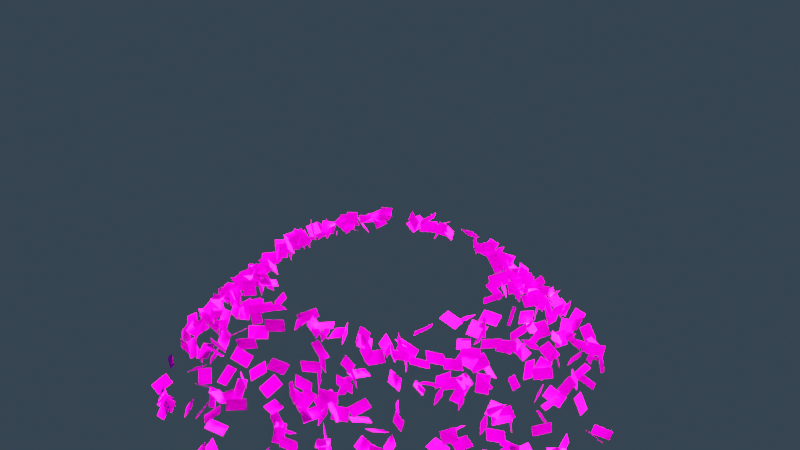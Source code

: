 # Source: sih.blend  (saved by Blender 3.0.42; exported with 4.5.12 LTS)
import bpy
from mathutils import Matrix  # noqa: F401  (used for matrix-valued properties, if any)

bpy.ops.wm.read_factory_settings(use_empty=True)
scene = bpy.context.scene
scene.name = 'Scene'

# ---- collections
col_collection = bpy.data.collections.new('Collection'); scene.collection.children.link(col_collection)

# ---- images (referenced by path relative to the original .blend; pixels are not part of the script)
import os
ASSET_DIR = os.environ.get("B2B_ASSET_DIR", "")  # directory of the original .blend (textures are referenced by path, not embedded)
HERE = os.path.dirname(os.path.abspath(__file__))  # packed textures are extracted next to this script under _unpacked/

def load_image(name, relpath, width, height, colorspace="sRGB"):
    """Load a texture the original file referenced (path relative to the .blend, or extracted next to this script)."""
    p = next((c for c in (os.path.join(HERE, relpath), os.path.join(ASSET_DIR, relpath)) if relpath and os.path.exists(c)), "")
    if p:
        img = bpy.data.images.load(p, check_existing=True)
        img.name = name
    else:  # same state as the original file: an image datablock whose file is absent (Cycles renders it pink)
        img = bpy.data.images.new(name, width, height)
        img.source = "FILE"
        img.filepath = "//" + (relpath or name)
    img.colorspace_settings.name = colorspace
    return img
img_results_1646992517972_png = load_image('Results 1646992517972.png', 'Results 1646992517972.png', 1024, 1024, 'sRGB')

# ---- materials (node trees are filled in below, after node groups)
mat_paper = bpy.data.materials.new('paper')
mat_material_001 = bpy.data.materials.new('Material.001')
mat_text = bpy.data.materials.new('text')

# ---- node groups
ng_x_to_x_random = bpy.data.node_groups.new('-x to x random', 'GeometryNodeTree')
_s = ng_x_to_x_random.interface.new_socket(name='Result', in_out='OUTPUT', socket_type='NodeSocketFloat')
_s = ng_x_to_x_random.interface.new_socket(name='Value', in_out='INPUT', socket_type='NodeSocketFloat')
_s.default_value = 0.5
_s.min_value = -1e+04
_s.max_value = 1e+04
_s = ng_x_to_x_random.interface.new_socket(name='Seed', in_out='INPUT', socket_type='NodeSocketInt')
_s.default_value = 22
_s.min_value = -10000
_s.max_value = 10000
_N = ng_x_to_x_random.nodes; _L = ng_x_to_x_random.links
n0 = _N.new('ShaderNodeMapRange'); n0.name = 'Map Range.003'; n0.location = (129, 84)
n0.clamp = False
n1 = _N.new('NodeGroupOutput'); n1.name = 'Group Output'; n1.location = (319, 0)
n2 = _N.new('ShaderNodeMath'); n2.name = 'Math.003'; n2.location = (-129, -84)
n2.hide = True
n2.operation = 'MULTIPLY'
n2.inputs[1].default_value = -1.0
n3 = _N.new('NodeGroupInput'); n3.name = 'Group Input'; n3.location = (-329, 0)
n4 = _N.new('FunctionNodeRandomValue'); n4.name = 'Random Value.003'; n4.location = (-75, -18)
n4.hide = True
_L.new(n3.outputs[0], n2.inputs[0])
_L.new(n0.outputs[0], n1.inputs[0])
_L.new(n4.outputs[1], n0.inputs[0])
_L.new(n2.outputs[0], n0.inputs[3])
_L.new(n3.outputs[0], n0.inputs[4])
_L.new(n3.outputs[1], n4.inputs[8])
n1.is_active_output = True
ng_stackofpaper = bpy.data.node_groups.new('StackofPaper', 'GeometryNodeTree')
_s = ng_stackofpaper.interface.new_socket(name='Instances', in_out='OUTPUT', socket_type='NodeSocketGeometry')
_s = ng_stackofpaper.interface.new_socket(name='Count', in_out='INPUT', socket_type='NodeSocketInt')
_s.default_value = 247
_s.min_value = 1
_s.max_value = 10000
_s = ng_stackofpaper.interface.new_socket(name='Offset', in_out='INPUT', socket_type='NodeSocketVector')
_s.subtype = 'TRANSLATION'
_s.default_value = (0.0, 0.0, 0.001)
_s = ng_stackofpaper.interface.new_socket(name='PaperSize', in_out='INPUT', socket_type='NodeSocketVector')
_s.subtype = 'TRANSLATION'
_s.default_value = (1.0, 1.5, 0.001)
_s.min_value = 0.0
_s = ng_stackofpaper.interface.new_socket(name='RandomRotation', in_out='INPUT', socket_type='NodeSocketFloat')
_s.default_value = 0.1
_s.min_value = -1e+04
_s.max_value = 1e+04
_s = ng_stackofpaper.interface.new_socket(name='RandomX', in_out='INPUT', socket_type='NodeSocketFloat')
_s.default_value = 0.1
_s.min_value = -1e+04
_s.max_value = 1e+04
_s = ng_stackofpaper.interface.new_socket(name='RandomY', in_out='INPUT', socket_type='NodeSocketFloat')
_s.default_value = 0.1
_s.min_value = -1e+04
_s.max_value = 1e+04
_s = ng_stackofpaper.interface.new_socket(name='RandomScale', in_out='INPUT', socket_type='NodeSocketFloat')
_s.min_value = -1e+04
_s.max_value = 1e+04
_s = ng_stackofpaper.interface.new_socket(name='SinglePaperMaterial', in_out='INPUT', socket_type='NodeSocketMaterial')
_s.default_value = mat_paper
ng_stackofpaper.is_modifier = True
_N = ng_stackofpaper.nodes; _L = ng_stackofpaper.links
n0 = _N.new('GeometryNodeStoreNamedAttribute'); n0.name = 'Store Named Attribute'; n0.location = (-463, 92)
n0.data_type = 'FLOAT_VECTOR'
n0.domain = 'CORNER'
n0.inputs[2].default_value = 'uv_map'
n1 = _N.new('GeometryNodeMeshLine'); n1.name = 'Mesh Line'; n1.location = (-651, 291)
n2 = _N.new('GeometryNodeMeshToPoints'); n2.name = 'Mesh to Points'; n2.location = (-362, 272)
n3 = _N.new('GeometryNodeMeshCube'); n3.name = 'Cube'; n3.location = (-488, 92)
n3.inputs[1].default_value = 8
n3.inputs[2].default_value = 5
n4 = _N.new('GeometryNodeInstanceOnPoints'); n4.name = 'Instance on Points'; n4.location = (-41, 147)
n5 = _N.new('GeometryNodeSetMaterial'); n5.name = 'Set Material'; n5.location = (-268, 85)
n6 = _N.new('ShaderNodeCombineXYZ'); n6.name = 'Combine XYZ.001'; n6.location = (85, -78)
n7 = _N.new('GeometryNodeTranslateInstances'); n7.name = 'Translate Instances'; n7.location = (256, 177)
n8 = _N.new('NodeGroupOutput'); n8.name = 'Group Output'; n8.location = (446, -65)
n9 = _N.new('GeometryNodeGroup'); n9.name = 'Group.001'; n9.location = (-303, -409)
n9.width = 221
n9.node_tree = ng_x_to_x_random
n9.inputs[1].default_value = 35
n10 = _N.new('ShaderNodeCombineXYZ'); n10.name = 'Combine XYZ'; n10.location = (-278, -92)
n11 = _N.new('GeometryNodeGroup'); n11.name = 'Group.003'; n11.location = (-651, -172)
n11.width = 221
n11.node_tree = ng_x_to_x_random
n11.inputs[1].default_value = 46
n12 = _N.new('NodeGroupInput'); n12.name = 'Group Input'; n12.location = (-1134, -220)
n13 = _N.new('GeometryNodeGroup'); n13.name = 'Group'; n13.location = (-430, -198)
n13.width = 221
n13.node_tree = ng_x_to_x_random
n13.inputs[1].default_value = 39
n14 = _N.new('GeometryNodeGroup'); n14.name = 'Group.002'; n14.location = (-608, -318)
n14.width = 221
n14.node_tree = ng_x_to_x_random
n14.inputs[1].default_value = 44
n15 = _N.new('ShaderNodeVectorMath'); n15.name = 'Vector Math'; n15.location = (-174, -155)
n15.inputs[0].default_value = (1.0, 1.0, 1.0)
_L.new(n7.outputs[0], n8.inputs[0])
_L.new(n1.outputs[0], n2.inputs[0])
_L.new(n4.outputs[0], n7.inputs[0])
_L.new(n0.outputs[0], n5.inputs[0])
_L.new(n2.outputs[0], n4.inputs[0])
_L.new(n10.outputs[0], n4.inputs[5])
_L.new(n15.outputs[0], n4.inputs[6])
_L.new(n6.outputs[0], n7.inputs[2])
_L.new(n13.outputs[0], n6.inputs[1])
_L.new(n9.outputs[0], n6.inputs[0])
_L.new(n14.outputs[0], n15.inputs[1])
_L.new(n11.outputs[0], n10.inputs[2])
_L.new(n5.outputs[0], n4.inputs[2])
_L.new(n12.outputs[0], n1.inputs[0])
_L.new(n12.outputs[1], n1.inputs[3])
_L.new(n12.outputs[2], n3.inputs[0])
_L.new(n12.outputs[3], n11.inputs[0])
_L.new(n12.outputs[5], n13.inputs[0])
_L.new(n12.outputs[6], n14.inputs[0])
_L.new(n12.outputs[4], n9.inputs[0])
_L.new(n12.outputs[7], n5.inputs[2])
_L.new(n3.outputs[0], n0.inputs[0])
_L.new(n3.outputs[1], n0.inputs[3])
n8.is_active_output = True
ng_nodegroup = bpy.data.node_groups.new('NodeGroup', 'GeometryNodeTree')
_s = ng_nodegroup.interface.new_socket(name='Value', in_out='OUTPUT', socket_type='NodeSocketFloat')
_s = ng_nodegroup.interface.new_socket(name='Vector', in_out='OUTPUT', socket_type='NodeSocketVector')
_s = ng_nodegroup.interface.new_socket(name='Slider', in_out='INPUT', socket_type='NodeSocketFloat')
_s.default_value = 0.5
_s.min_value = -1e+04
_s.max_value = 1e+04
_s = ng_nodegroup.interface.new_socket(name='FinerControl', in_out='INPUT', socket_type='NodeSocketFloat')
_s.default_value = 20.0
_s.min_value = -1e+04
_s.max_value = 1e+04
_s = ng_nodegroup.interface.new_socket(name='Strength', in_out='INPUT', socket_type='NodeSocketFloat')
_s.default_value = 10.0
_s.min_value = -1e+04
_s.max_value = 1e+04
_N = ng_nodegroup.nodes; _L = ng_nodegroup.links
n0 = _N.new('ShaderNodeMath'); n0.name = 'Math.002'; n0.location = (-140, -40)
n0.operation = 'MULTIPLY'
n1 = _N.new('ShaderNodeMath'); n1.name = 'Math'; n1.location = (-244, 258)
n1.operation = 'GREATER_THAN'
n2 = _N.new('ShaderNodeCombineXYZ'); n2.name = 'Combine XYZ'; n2.location = (134, 9)
n3 = _N.new('ShaderNodeVectorRotate'); n3.name = 'Vector Rotate'; n3.location = (370, 81)
n4 = _N.new('ShaderNodeCombineXYZ'); n4.name = 'Combine XYZ.001'; n4.location = (640, -224)
n5 = _N.new('ShaderNodeVectorMath'); n5.name = 'Vector Math.001'; n5.location = (552, -32)
n5.operation = 'LENGTH'
n6 = _N.new('ShaderNodeVectorCurve'); n6.name = 'Vector Curves'; n6.location = (842, -50)
n6.mapping.use_clip = False
_c = n6.mapping.curves[2]
while len(_c.points) > 2: _c.points.remove(_c.points[-1])
_c.points[0].location = (-0.81814, -0.87452); _c.points[0].handle_type = 'AUTO'
_c.points[1].location = (0.04546, -0.0); _c.points[1].handle_type = 'AUTO'
_p = _c.points.new(0.72743, 0.75289); _p.handle_type = 'AUTO'
_p = _c.points.new(2.1823, 0.25096); _p.handle_type = 'AUTO'
_p = _c.points.new(2.8188, -1.44304); _p.handle_type = 'AUTO'
_p = _c.points.new(3.86426, -2.8272); _p.handle_type = 'AUTO'
n6.mapping.update()
n7 = _N.new('ShaderNodeMath'); n7.name = 'Math.001'; n7.location = (-360, 74)
n7.width = 148
n7.operation = 'SUBTRACT'
n8 = _N.new('GeometryNodeGroup'); n8.name = 'Group'; n8.location = (-239, -252)
n8.node_tree = ng_x_to_x_random
n8.inputs[0].default_value = 3.142
n8.inputs[1].default_value = 37
n9 = _N.new('GeometryNodeInputPosition'); n9.name = 'Position'; n9.location = (-807, 167)
n10 = _N.new('ShaderNodeSeparateXYZ'); n10.name = 'Separate XYZ'; n10.location = (-611, 240)
n11 = _N.new('ShaderNodeMath'); n11.name = 'Math.003'; n11.location = (-566, 103)
n11.operation = 'DIVIDE'
n12 = _N.new('NodeGroupInput'); n12.name = 'Group Input'; n12.location = (-1007, 3)
n13 = _N.new('NodeGroupOutput'); n13.name = 'Group Output'; n13.location = (1766, 178)
n14 = _N.new('ShaderNodeVectorMath'); n14.name = 'Vector Math'; n14.location = (1300, 113)
_L.new(n1.outputs[0], n13.inputs[0])
_L.new(n12.outputs[0], n11.inputs[0])
_L.new(n14.outputs[0], n13.inputs[1])
_L.new(n9.outputs[0], n10.inputs[0])
_L.new(n10.outputs[2], n1.inputs[0])
_L.new(n10.outputs[2], n7.inputs[0])
_L.new(n2.outputs[0], n3.inputs[0])
_L.new(n7.outputs[0], n0.inputs[0])
_L.new(n8.outputs[0], n3.inputs[3])
_L.new(n3.outputs[0], n14.inputs[0])
_L.new(n11.outputs[0], n1.inputs[1])
_L.new(n11.outputs[0], n7.inputs[1])
_L.new(n0.outputs[0], n2.inputs[0])
_L.new(n3.outputs[0], n5.inputs[0])
_L.new(n4.outputs[0], n6.inputs[1])
_L.new(n5.outputs[1], n4.inputs[2])
_L.new(n6.outputs[0], n14.inputs[1])
_L.new(n12.outputs[1], n11.inputs[1])
_L.new(n12.outputs[2], n0.inputs[1])
n13.is_active_output = True
ng_rotation = bpy.data.node_groups.new('Rotation', 'GeometryNodeTree')
_s = ng_rotation.interface.new_socket(name='Vector', in_out='OUTPUT', socket_type='NodeSocketVector')
_s = ng_rotation.interface.new_socket(name='Position', in_out='OUTPUT', socket_type='NodeSocketVector')
_s = ng_rotation.interface.new_socket(name='InverseStrength', in_out='INPUT', socket_type='NodeSocketFloat')
_s.default_value = 6.4
_s.min_value = -1e+04
_s.max_value = 1e+04
_N = ng_rotation.nodes; _L = ng_rotation.links
n0 = _N.new('GeometryNodeGroup'); n0.name = 'Group.003'; n0.location = (497, -317)
n0.node_tree = ng_x_to_x_random
n0.inputs[1].default_value = 68
n1 = _N.new('ShaderNodeCombineXYZ'); n1.name = 'Combine XYZ.002'; n1.location = (648, 350)
n2 = _N.new('GeometryNodeGroup'); n2.name = 'Group.001'; n2.location = (82, -78)
n2.node_tree = ng_x_to_x_random
n2.inputs[1].default_value = 160
n3 = _N.new('GeometryNodeGroup'); n3.name = 'Group.002'; n3.location = (400, -167)
n3.node_tree = ng_x_to_x_random
n3.inputs[1].default_value = 9
n4 = _N.new('NodeReroute'); n4.name = 'Reroute'; n4.location = (88, -350)
n4.width = 16
n4.socket_idname = 'NodeSocketFloat'
n5 = _N.new('ShaderNodeVectorMath'); n5.name = 'Vector Math.002'; n5.location = (-463, -182)
n5.operation = 'LENGTH'
n5.inputs[1].default_value = (0.0, 0.0, -0.8)
n6 = _N.new('NodeGroupInput'); n6.name = 'Group Input'; n6.location = (-848, 0)
n7 = _N.new('NodeGroupOutput'); n7.name = 'Group Output'; n7.location = (838, 0)
n8 = _N.new('GeometryNodeInputPosition'); n8.name = 'Position.001'; n8.location = (-648, -274)
n9 = _N.new('ShaderNodeMath'); n9.name = 'Math.005'; n9.location = (-243, -341)
n9.operation = 'DIVIDE'
_L.new(n1.outputs[0], n7.inputs[0])
_L.new(n8.outputs[0], n7.inputs[1])
_L.new(n4.outputs[0], n2.inputs[0])
_L.new(n4.outputs[0], n3.inputs[0])
_L.new(n4.outputs[0], n0.inputs[0])
_L.new(n2.outputs[0], n1.inputs[0])
_L.new(n3.outputs[0], n1.inputs[1])
_L.new(n0.outputs[0], n1.inputs[2])
_L.new(n8.outputs[0], n5.inputs[0])
_L.new(n5.outputs[1], n9.inputs[0])
_L.new(n9.outputs[0], n4.inputs[0])
_L.new(n6.outputs[0], n9.inputs[1])
n7.is_active_output = True
ng_geometry_nodes = bpy.data.node_groups.new('Geometry Nodes', 'GeometryNodeTree')
_s = ng_geometry_nodes.interface.new_socket(name='Geometry', in_out='OUTPUT', socket_type='NodeSocketGeometry')
_s = ng_geometry_nodes.interface.new_socket(name='Geometry', in_out='INPUT', socket_type='NodeSocketGeometry')
ng_geometry_nodes.is_modifier = True
_N = ng_geometry_nodes.nodes; _L = ng_geometry_nodes.links
n0 = _N.new('NodeGroupOutput'); n0.name = 'Group Output'; n0.location = (3662, 218)
n1 = _N.new('GeometryNodeRotateInstances'); n1.name = 'Rotate Instances'; n1.location = (3450, 202)
n1.inputs[4].default_value = False
n2 = _N.new('GeometryNodeGroup'); n2.name = 'Group.004'; n2.location = (2667, 278)
n2.node_tree = ng_stackofpaper
n2.inputs[0].default_value = 506
n2.inputs[1].default_value = (0.0, 0.0, 0.002)
n2.inputs[2].default_value = (1.0, 1.5, 0.002)
n2.inputs[3].default_value = 0.1
n2.inputs[4].default_value = 0.1
n2.inputs[5].default_value = 0.1
n2.inputs[6].default_value = 1.118e-08
n2.inputs[7].default_value = mat_paper
n3 = _N.new('GeometryNodeTranslateInstances'); n3.name = 'Translate Instances.001'; n3.location = (3116, 309)
n4 = _N.new('GeometryNodeGroup'); n4.name = 'Group.001'; n4.location = (2918, 212)
n4.node_tree = ng_nodegroup
n4.inputs[0].default_value = -17.81
n4.inputs[1].default_value = 20.0
n4.inputs[2].default_value = 10.0
n5 = _N.new('GeometryNodeGroup'); n5.name = 'Group.005'; n5.location = (3147, 90)
n5.node_tree = ng_rotation
n5.inputs[0].default_value = 3.0
_L.new(n2.outputs[0], n3.inputs[0])
_L.new(n3.outputs[0], n1.inputs[0])
_L.new(n1.outputs[0], n0.inputs[0])
_L.new(n4.outputs[0], n3.inputs[1])
_L.new(n4.outputs[1], n3.inputs[2])
_L.new(n5.outputs[0], n1.inputs[2])
_L.new(n5.outputs[1], n1.inputs[3])
n0.is_active_output = True
ng_geometry_nodes_001 = bpy.data.node_groups.new('Geometry Nodes.001', 'GeometryNodeTree')
_s = ng_geometry_nodes_001.interface.new_socket(name='Geometry', in_out='OUTPUT', socket_type='NodeSocketGeometry')
_s = ng_geometry_nodes_001.interface.new_socket(name='Geometry', in_out='INPUT', socket_type='NodeSocketGeometry')
ng_geometry_nodes_001.is_modifier = True
_N = ng_geometry_nodes_001.nodes; _L = ng_geometry_nodes_001.links
n0 = _N.new('FunctionNodeSliceString'); n0.name = 'Slice String'; n0.location = (-183, 129)
n1 = _N.new('FunctionNodeInputString'); n1.name = 'String'; n1.location = (-1026, 101)
n1.width = 328
n1.string = 'Problem 1: Papers are difficult to handle'
n1.outputs[0].default_value = ''
n2 = _N.new('FunctionNodeStringLength'); n2.name = 'String Length'; n2.location = (-664, -8)
n3 = _N.new('ShaderNodeMapRange'); n3.name = 'Map Range'; n3.location = (-469, -36)
n3.inputs[2].default_value = 10.0
n4 = _N.new('ShaderNodeValue'); n4.name = 'Value'; n4.location = (-955, -115)
n4.outputs[0].default_value = 11.0
n5 = _N.new('GeometryNodeResampleCurve'); n5.name = 'Resample Curve'; n5.location = (557, 106)
n5.keep_last_segment = False
n5.inputs[3].default_value = 0.02
n6 = _N.new('GeometryNodeCurveToMesh'); n6.name = 'Curve to Mesh.001'; n6.location = (822, 120)
n7 = _N.new('GeometryNodeCurvePrimitiveCircle'); n7.name = 'Curve Circle'; n7.location = (637, -56)
n7.inputs[0].default_value = 8
n7.inputs[4].default_value = 0.18
n8 = _N.new('GeometryNodeStringToCurves'); n8.name = 'String to Curves'; n8.location = (37, 246)
n8.font = None
n8.align_x = 'CENTER'
n8.pivot_mode = 'MIDPOINT'
n8.inputs[1].default_value = 3.0
n8.inputs[2].default_value = 0.9
n8.inputs[3].default_value = 1.1
n8.inputs[4].default_value = 0.8
n8.inputs[5].default_value = 21.0
n9 = _N.new('NodeGroupOutput'); n9.name = 'Group Output'; n9.location = (1319, 207)
n10 = _N.new('GeometryNodeSetMaterial'); n10.name = 'Set Material'; n10.location = (1043, 105)
n10.inputs[2].default_value = mat_text
n11 = _N.new('GeometryNodeInputNamedAttribute'); n11.name = 'Named Attribute'; n11.location = (797, 120)
n11.inputs[0].default_value = 'radius'
n12 = _N.new('GeometryNodeSwitch'); n12.name = 'Switch'; n12.location = (797, 120)
n12.input_type = 'FLOAT'
n12.inputs[1].default_value = 1.0
_L.new(n1.outputs[0], n2.inputs[0])
_L.new(n0.outputs[0], n8.inputs[0])
_L.new(n1.outputs[0], n0.inputs[0])
_L.new(n2.outputs[0], n3.inputs[4])
_L.new(n4.outputs[0], n3.inputs[0])
_L.new(n3.outputs[0], n0.inputs[2])
_L.new(n5.outputs[0], n6.inputs[0])
_L.new(n6.outputs[0], n10.inputs[0])
_L.new(n7.outputs[0], n6.inputs[1])
_L.new(n8.outputs[0], n5.inputs[0])
_L.new(n10.outputs[0], n9.inputs[0])
_L.new(n11.outputs[1], n12.inputs[0])
_L.new(n11.outputs[0], n12.inputs[2])
_L.new(n12.outputs[0], n6.inputs[2])
n9.is_active_output = True
ng_geometry_nodes_002 = bpy.data.node_groups.new('Geometry Nodes.002', 'GeometryNodeTree')
_s = ng_geometry_nodes_002.interface.new_socket(name='Geometry', in_out='OUTPUT', socket_type='NodeSocketGeometry')
_s = ng_geometry_nodes_002.interface.new_socket(name='Geometry', in_out='INPUT', socket_type='NodeSocketGeometry')
ng_geometry_nodes_002.is_modifier = True
_N = ng_geometry_nodes_002.nodes; _L = ng_geometry_nodes_002.links
n0 = _N.new('FunctionNodeInputString'); n0.name = 'String'; n0.location = (-529, 102)
n0.string = 'Happy Birthday Ankitha!'
n0.outputs[0].default_value = ''
n1 = _N.new('GeometryNodeStringToCurves'); n1.name = 'String to Curves'; n1.location = (-315, 135)
n1.font = None
n1.align_x = 'CENTER'
n1.align_y = 'MIDDLE'
n1.pivot_mode = 'MIDPOINT'
n1.inputs[1].default_value = 0.4
n1.inputs[2].default_value = 1.2
n1.inputs[3].default_value = 0.8
n1.inputs[4].default_value = 1.2
n1.inputs[5].default_value = 0.1
n2 = _N.new('NodeGroupOutput'); n2.name = 'Group Output'; n2.location = (612, 36)
n3 = _N.new('GeometryNodeResampleCurve'); n3.name = 'Resample Curve'; n3.location = (-94, 117)
n3.keep_last_segment = False
n3.inputs[3].default_value = 0.02
n4 = _N.new('GeometryNodeCurveToMesh'); n4.name = 'Curve to Mesh'; n4.location = (172, 131)
n5 = _N.new('GeometryNodeCurvePrimitiveCircle'); n5.name = 'Curve Circle'; n5.location = (-14, -45)
n5.inputs[0].default_value = 8
n5.inputs[4].default_value = 0.05
n6 = _N.new('GeometryNodeSetMaterial'); n6.name = 'Set Material'; n6.location = (392, 116)
n6.inputs[2].default_value = mat_text
n7 = _N.new('GeometryNodeInputNamedAttribute'); n7.name = 'Named Attribute'; n7.location = (147, 131)
n7.inputs[0].default_value = 'radius'
n8 = _N.new('GeometryNodeSwitch'); n8.name = 'Switch'; n8.location = (147, 131)
n8.input_type = 'FLOAT'
n8.inputs[1].default_value = 1.0
_L.new(n0.outputs[0], n1.inputs[0])
_L.new(n1.outputs[0], n3.inputs[0])
_L.new(n3.outputs[0], n4.inputs[0])
_L.new(n4.outputs[0], n6.inputs[0])
_L.new(n5.outputs[0], n4.inputs[1])
_L.new(n6.outputs[0], n2.inputs[0])
_L.new(n7.outputs[1], n8.inputs[0])
_L.new(n7.outputs[0], n8.inputs[2])
_L.new(n8.outputs[0], n4.inputs[2])
n2.is_active_output = True

# ---- material node trees
mat_paper.use_nodes = True; mat_paper.node_tree.nodes.clear()
mat_material_001.use_nodes = True; mat_material_001.node_tree.nodes.clear()
_N = mat_material_001.node_tree.nodes; _L = mat_material_001.node_tree.links
n0 = _N.new('ShaderNodeOutputMaterial'); n0.name = 'Material Output'; n0.location = (300, 300)
n0.is_active_output = True
mat_text.use_nodes = True; mat_text.node_tree.nodes.clear()
_N = mat_text.node_tree.nodes; _L = mat_text.node_tree.links
n0 = _N.new('ShaderNodeOutputMaterial'); n0.name = 'Material Output'; n0.location = (475, 300)
n1 = _N.new('ShaderNodeEmission'); n1.name = 'Emission'; n1.location = (-45, 274)
n1.inputs[1].default_value = 1.2
n2 = _N.new('ShaderNodeTexCoord'); n2.name = 'Texture Coordinate'; n2.location = (-1154, 276)
n3 = _N.new('ShaderNodeSeparateXYZ'); n3.name = 'Separate XYZ'; n3.location = (-871, 331)
n4 = _N.new('ShaderNodeValToRGB'); n4.name = 'ColorRamp'; n4.location = (-584, 420)
while len(n4.color_ramp.elements) > 1: n4.color_ramp.elements.remove(n4.color_ramp.elements[-1])
n4.color_ramp.elements[0].position = 0.0; n4.color_ramp.elements[0].color = (0.1512, 0.01124, 0.01124, 1.0)
_e = n4.color_ramp.elements.new(0.5); _e.color = (0.325, 0.04775, 0.07578, 1.0)
_e = n4.color_ramp.elements.new(1.0); _e.color = (0.9117, 0.3423, 0.4784, 1.0)
n5 = _N.new('ShaderNodeMix'); n5.name = 'Mix'; n5.location = (-260, 371)
n5.data_type = 'RGBA'
n5.inputs[7].default_value = (1.0, 0.5866, 0.6548, 1.0)
n6 = _N.new('ShaderNodeFresnel'); n6.name = 'Fresnel'; n6.location = (-502, 183)
n6.inputs[0].default_value = 0.75
_L.new(n2.outputs[0], n3.inputs[0])
_L.new(n3.outputs[1], n4.inputs[0])
_L.new(n1.outputs[0], n0.inputs[0])
_L.new(n4.outputs[0], n5.inputs[6])
_L.new(n5.outputs[2], n1.inputs[0])
_L.new(n6.outputs[0], n5.inputs[0])
n0.is_active_output = True

# ---- world
world_world = bpy.data.worlds.new('World'); scene.world = world_world
world_world.use_nodes = True; world_world.node_tree.nodes.clear()
_N = world_world.node_tree.nodes; _L = world_world.node_tree.links
n0 = _N.new('ShaderNodeOutputWorld'); n0.name = 'World Output'; n0.location = (300, 300)
n1 = _N.new('ShaderNodeBackground'); n1.name = 'Background'; n1.location = (10, 300)
n1.inputs[0].default_value = (0.007482, 0.01155, 0.01586, 1.0)
n1.inputs[1].default_value = 4.2
_L.new(n1.outputs[0], n0.inputs[0])
n0.is_active_output = True
world_world.color = (0.05088, 0.05088, 0.05088)
world_world.use_sun_shadow = False
world_world.sun_shadow_jitter_overblur = 0.0

# ---- cameras
cam_camera = bpy.data.cameras.new('Camera')
cam_camera.clip_end = 100.0
cam_camera.ortho_scale = 7.314

# ---- lights
light_light = bpy.data.lights.new('Light', 'SUN')
light_light.color = (1.0, 0.8671, 0.4884)
light_light.transmission_factor = 0.0
light_light.angle = 0.236
light_light.energy = 50.0
light_light.shadow_soft_size = 0.1
light_light.shadow_cascade_max_distance = 1000.0

# ---- meshes
me_plane = bpy.data.meshes.new('Plane')
me_plane.from_pydata([(-1.0, -1.0, 0.0), (1.0, -1.0, 0.0), (-1.0, 1.0, 0.0), (1.0, 1.0, 0.0)], [], [(0, 1, 3, 2)])
_uv = me_plane.uv_layers.new(name='UVMap')
_uv.uv.foreach_set('vector', [0.9764, 0.9703, 0.02727, 0.9721, 0.02003, 0.02232, 0.9745, 0.02788])
me_plane.materials.append(mat_paper)
me_plane.use_remesh_fix_poles = True
me_plane.use_remesh_preserve_attributes = False
me_plane.update()
me_plane_001 = bpy.data.meshes.new('Plane.001')
me_plane_001.from_pydata([(-1.0, -1.0, 0.0), (1.0, -1.0, 0.0), (-1.0, 1.0, 0.0), (1.0, 1.0, 0.0)], [], [(0, 1, 3, 2)])
_uv = me_plane_001.uv_layers.new(name='UVMap')
_uv.uv.foreach_set('vector', [0.0, 0.0, 1.0, 0.0, 1.0, 1.0, 0.0, 1.0])
me_plane_001.materials.append(mat_material_001)
me_plane_001.use_remesh_fix_poles = True
me_plane_001.use_remesh_preserve_attributes = False
me_plane_001.update()
me_plane_002 = bpy.data.meshes.new('Plane.002')
me_plane_002.from_pydata([(-1.0, -1.0, 0.0), (1.0, -1.0, 0.0), (-1.0, 1.0, 0.0), (1.0, 1.0, 0.0)], [], [(0, 1, 3, 2)])
_uv = me_plane_002.uv_layers.new(name='UVMap')
_uv.uv.foreach_set('vector', [0.0, 0.0, 1.0, 0.0, 1.0, 1.0, 0.0, 1.0])
me_plane_002.materials.append(mat_text)
me_plane_002.use_remesh_fix_poles = True
me_plane_002.use_remesh_preserve_attributes = False
me_plane_002.update()

# ---- objects
ob_light = bpy.data.objects.new('Light', light_light)
ob_camera = bpy.data.objects.new('Camera', cam_camera)
ob_plane = bpy.data.objects.new('Plane', me_plane)
ob_plane_001 = bpy.data.objects.new('Plane.001', me_plane_001)
ob_plane_002 = bpy.data.objects.new('Plane.002', me_plane_002)
_N = mat_paper.node_tree.nodes; _L = mat_paper.node_tree.links
n0 = _N.new('ShaderNodeBsdfPrincipled'); n0.name = 'Principled BSDF'; n0.location = (10, 300)
n0.distribution = 'GGX'
n0.subsurface_method = 'RANDOM_WALK_SKIN'
n0.inputs[2].default_value = 1.0
n0.inputs[3].default_value = 0.0
n0.inputs[11].default_value = 1.01
n0.inputs[13].default_value = 0.0
n0.inputs[20].default_value = 0.0
n0.inputs[27].default_value = (0.1086, 0.1086, 0.1086, 1.0)
n1 = _N.new('ShaderNodeOutputMaterial'); n1.name = 'Material Output'; n1.location = (300, 300)
n2 = _N.new('ShaderNodeTexImage'); n2.name = 'Image Texture'; n2.location = (-593, 163)
n2.image = img_results_1646992517972_png
n3 = _N.new('ShaderNodeTexCoord'); n3.name = 'Texture Coordinate'; n3.location = (-1035, 69)
n3.object = ob_plane
n4 = _N.new('ShaderNodeVectorMath'); n4.name = 'Vector Math'; n4.location = (-814, 37)
n4.operation = 'MULTIPLY_ADD'
n4.inputs[1].default_value = (0.9, 0.9, 1.0)
n4.inputs[2].default_value = (0.05, 0.05, 0.0)
n5 = _N.new('ShaderNodeBrightContrast'); n5.name = 'Bright/Contrast'; n5.location = (-233, 183)
n5.inputs[2].default_value = 2.0
_L.new(n0.outputs[0], n1.inputs[0])
_L.new(n2.outputs[0], n5.inputs[0])
_L.new(n3.outputs[0], n4.inputs[0])
_L.new(n4.outputs[0], n2.inputs[0])
_L.new(n5.outputs[0], n0.inputs[0])
n1.is_active_output = True

# ---- transforms, parenting, visibility, modifiers, constraints
ob_light.location = (4.076, 1.005, 5.904)
ob_light.rotation_euler = (0.6503, 0.05522, 1.866)
ob_light.lock_rotations_4d = False
ob_light.empty_display_type = 'ARROWS'
ob_light.color = (0.0, 0.0, 0.0, 0.0)
ob_light.lineart.crease_threshold = 0.0
ob_camera.location = (-0.1444, -76.12, 41.58)
ob_camera.rotation_euler = (1.061, -3.912e-07, -0.01692)
ob_camera.lock_rotations_4d = False
ob_camera.empty_display_type = 'ARROWS'
ob_camera.color = (0.0, 0.0, 0.0, 0.0)
ob_camera.display_type = 'WIRE'
ob_camera.lineart.crease_threshold = 0.0
ob_plane.location = (0.0, 0.0, 3.528)
_m = ob_plane.modifiers.new('GeometryNodes', 'NODES')
_m.node_group = ng_geometry_nodes
ob_plane_001.location = (-10.0, 0.0, 12.02)
ob_plane_001.rotation_euler = (1.571, -0.0, 0.0)
_m = ob_plane_001.modifiers.new('GeometryNodes', 'NODES')
_m.node_group = ng_geometry_nodes_001
ob_plane_002.location = (-0.223, 1.112, 1.412)
ob_plane_002.rotation_euler = (1.571, -0.0, 0.0)
ob_plane_002.hide_render = True
_m = ob_plane_002.modifiers.new('GeometryNodes', 'NODES')
_m.node_group = ng_geometry_nodes_002

# ---- collection membership
col_collection.objects.link(ob_light)
col_collection.objects.link(ob_camera)
col_collection.objects.link(ob_plane)
col_collection.objects.link(ob_plane_001)
col_collection.objects.link(ob_plane_002)

# ---- scene / render settings (as saved in the file)
scene.camera = ob_camera
scene.frame_start = 1; scene.frame_end = 400; scene.frame_set(384)
scene.render.engine = 'CYCLES'
scene.render.image_settings.file_format = 'FFMPEG'
scene.render.image_settings.color_mode = 'RGB'
scene.render.resolution_percentage = 80
scene.cycles.samples = 20
scene.cycles.sampling_pattern = 'TABULATED_SOBOL'
scene.cycles.use_light_tree = False
scene.cycles.max_bounces = 5
scene.view_settings.view_transform = 'Filmic'
bpy.context.view_layer.update()
